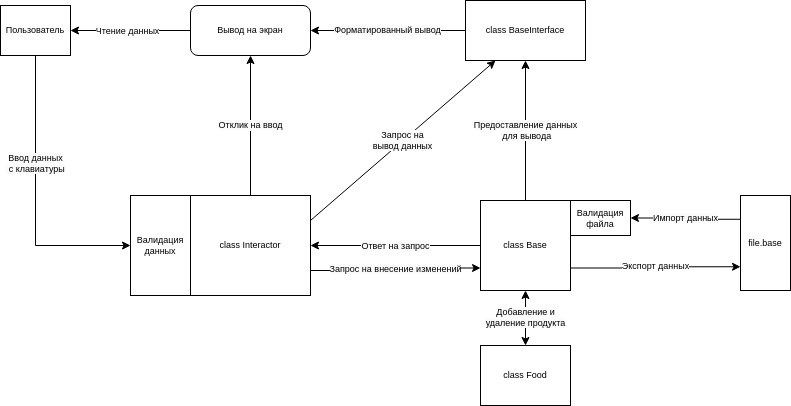

The diagram above was exported from draw.io. Its source (the exported page's mxGraphModel, read from the mxfile embedded in the PNG):
<mxGraphModel dx="1434" dy="843" grid="1" gridSize="10" guides="1" tooltips="1" connect="1" arrows="1" fold="1" page="1" pageScale="1" pageWidth="827" pageHeight="1169" math="0" shadow="0">
  <root>
    <mxCell id="0" />
    <mxCell id="1" parent="0" />
    <mxCell id="WkI2krEJZRLV9ps7-cFE-26" value="&lt;span style=&quot;color: rgb(0, 0, 0); font-family: Helvetica; font-size: 9px; font-style: normal; font-variant-ligatures: normal; font-variant-caps: normal; font-weight: 400; letter-spacing: normal; orphans: 2; text-align: center; text-indent: 0px; text-transform: none; widows: 2; word-spacing: 0px; -webkit-text-stroke-width: 0px; background-color: rgb(251, 251, 251); text-decoration-thickness: initial; text-decoration-style: initial; text-decoration-color: initial; float: none; display: inline !important;&quot;&gt;Ввод данных&lt;br&gt;&amp;nbsp;с клавиатуры&lt;/span&gt;" style="edgeStyle=orthogonalEdgeStyle;rounded=0;orthogonalLoop=1;jettySize=auto;html=1;entryX=0;entryY=0.5;entryDx=0;entryDy=0;fontSize=9;spacing=2;exitX=0.5;exitY=1;exitDx=0;exitDy=0;" parent="1" source="WkI2krEJZRLV9ps7-cFE-1" target="WkI2krEJZRLV9ps7-cFE-25" edge="1">
      <mxGeometry x="-0.2453" relative="1" as="geometry">
        <mxPoint as="offset" />
      </mxGeometry>
    </mxCell>
    <mxCell id="WkI2krEJZRLV9ps7-cFE-1" value="Пользователь" style="rounded=0;whiteSpace=wrap;html=1;fontSize=9;spacing=2;" parent="1" vertex="1">
      <mxGeometry x="10" y="20" width="70" height="50" as="geometry" />
    </mxCell>
    <mxCell id="WkI2krEJZRLV9ps7-cFE-9" value="&lt;span style=&quot;color: rgb(0, 0, 0); font-family: Helvetica; font-size: 9px; font-style: normal; font-variant-ligatures: normal; font-variant-caps: normal; font-weight: 400; letter-spacing: normal; orphans: 2; text-align: center; text-indent: 0px; text-transform: none; widows: 2; word-spacing: 0px; -webkit-text-stroke-width: 0px; background-color: rgb(251, 251, 251); text-decoration-thickness: initial; text-decoration-style: initial; text-decoration-color: initial; float: none; display: inline !important;&quot;&gt;Отклик на ввод&lt;/span&gt;" style="edgeStyle=orthogonalEdgeStyle;rounded=0;orthogonalLoop=1;jettySize=auto;html=1;entryX=0.5;entryY=1;entryDx=0;entryDy=0;fontSize=9;spacing=2;" parent="1" source="WkI2krEJZRLV9ps7-cFE-2" target="WkI2krEJZRLV9ps7-cFE-8" edge="1">
      <mxGeometry relative="1" as="geometry" />
    </mxCell>
    <mxCell id="WkI2krEJZRLV9ps7-cFE-11" value="&lt;span style=&quot;color: rgb(0, 0, 0); font-family: Helvetica; font-size: 9px; font-style: normal; font-variant-ligatures: normal; font-variant-caps: normal; font-weight: 400; letter-spacing: normal; orphans: 2; text-align: center; text-indent: 0px; text-transform: none; widows: 2; word-spacing: 0px; -webkit-text-stroke-width: 0px; background-color: rgb(251, 251, 251); text-decoration-thickness: initial; text-decoration-style: initial; text-decoration-color: initial; float: none; display: inline !important;&quot;&gt;Запрос на внесение изменений&lt;/span&gt;" style="edgeStyle=orthogonalEdgeStyle;rounded=0;orthogonalLoop=1;jettySize=auto;html=1;entryX=0;entryY=0.75;entryDx=0;entryDy=0;exitX=1;exitY=0.75;exitDx=0;exitDy=0;fontSize=9;spacing=2;" parent="1" source="WkI2krEJZRLV9ps7-cFE-2" target="WkI2krEJZRLV9ps7-cFE-3" edge="1">
      <mxGeometry relative="1" as="geometry" />
    </mxCell>
    <mxCell id="WkI2krEJZRLV9ps7-cFE-2" value="class Interactor" style="rounded=0;whiteSpace=wrap;html=1;fontSize=9;spacing=2;" parent="1" vertex="1">
      <mxGeometry x="200" y="210" width="120" height="100" as="geometry" />
    </mxCell>
    <mxCell id="WkI2krEJZRLV9ps7-cFE-16" value="&lt;span style=&quot;color: rgb(0, 0, 0); font-family: Helvetica; font-size: 9px; font-style: normal; font-variant-ligatures: normal; font-variant-caps: normal; font-weight: 400; letter-spacing: normal; orphans: 2; text-align: center; text-indent: 0px; text-transform: none; widows: 2; word-spacing: 0px; -webkit-text-stroke-width: 0px; background-color: rgb(251, 251, 251); text-decoration-thickness: initial; text-decoration-style: initial; text-decoration-color: initial; float: none; display: inline !important;&quot;&gt;Предоставление данных&lt;br&gt;&amp;nbsp;для вывода&lt;/span&gt;" style="edgeStyle=orthogonalEdgeStyle;rounded=0;orthogonalLoop=1;jettySize=auto;html=1;entryX=0.5;entryY=1;entryDx=0;entryDy=0;fontSize=9;spacing=2;exitX=0.5;exitY=0;exitDx=0;exitDy=0;" parent="1" source="WkI2krEJZRLV9ps7-cFE-3" target="WkI2krEJZRLV9ps7-cFE-4" edge="1">
      <mxGeometry relative="1" as="geometry" />
    </mxCell>
    <mxCell id="WkI2krEJZRLV9ps7-cFE-27" value="Экспорт данных" style="edgeStyle=orthogonalEdgeStyle;rounded=0;orthogonalLoop=1;jettySize=auto;html=1;entryX=0;entryY=0.75;entryDx=0;entryDy=0;exitX=1;exitY=0.75;exitDx=0;exitDy=0;fontSize=9;spacing=2;" parent="1" source="WkI2krEJZRLV9ps7-cFE-3" target="WkI2krEJZRLV9ps7-cFE-28" edge="1">
      <mxGeometry relative="1" as="geometry">
        <mxPoint x="659.9999999999998" y="180.0000000000001" as="targetPoint" />
      </mxGeometry>
    </mxCell>
    <mxCell id="RL0Ucni_bCP-L3mfGRZj-1" value="&lt;span style=&quot;color: rgb(0, 0, 0); font-family: Helvetica; font-size: 9px; font-style: normal; font-variant-ligatures: normal; font-variant-caps: normal; font-weight: 400; letter-spacing: normal; orphans: 2; text-align: center; text-indent: 0px; text-transform: none; widows: 2; word-spacing: 0px; -webkit-text-stroke-width: 0px; background-color: rgb(251, 251, 251); text-decoration-thickness: initial; text-decoration-style: initial; text-decoration-color: initial; float: none; display: inline !important;&quot;&gt;Ответ на запрос&lt;/span&gt;" style="edgeStyle=orthogonalEdgeStyle;rounded=0;orthogonalLoop=1;jettySize=auto;html=1;entryX=1;entryY=0.5;entryDx=0;entryDy=0;spacing=2;" parent="1" source="WkI2krEJZRLV9ps7-cFE-3" target="WkI2krEJZRLV9ps7-cFE-2" edge="1">
      <mxGeometry relative="1" as="geometry" />
    </mxCell>
    <mxCell id="WkI2krEJZRLV9ps7-cFE-3" value="class Base" style="rounded=0;whiteSpace=wrap;html=1;fontSize=9;spacing=2;" parent="1" vertex="1">
      <mxGeometry x="490" y="215" width="90" height="90" as="geometry" />
    </mxCell>
    <mxCell id="WkI2krEJZRLV9ps7-cFE-10" value="&lt;span style=&quot;color: rgb(0, 0, 0); font-family: Helvetica; font-size: 9px; font-style: normal; font-variant-ligatures: normal; font-variant-caps: normal; font-weight: 400; letter-spacing: normal; orphans: 2; text-align: center; text-indent: 0px; text-transform: none; widows: 2; word-spacing: 0px; -webkit-text-stroke-width: 0px; background-color: rgb(251, 251, 251); text-decoration-thickness: initial; text-decoration-style: initial; text-decoration-color: initial; float: none; display: inline !important;&quot;&gt;Форматированный вывод&lt;/span&gt;" style="edgeStyle=orthogonalEdgeStyle;rounded=0;orthogonalLoop=1;jettySize=auto;html=1;entryX=1;entryY=0.5;entryDx=0;entryDy=0;fontSize=9;spacing=2;" parent="1" source="WkI2krEJZRLV9ps7-cFE-4" target="WkI2krEJZRLV9ps7-cFE-8" edge="1">
      <mxGeometry relative="1" as="geometry" />
    </mxCell>
    <mxCell id="WkI2krEJZRLV9ps7-cFE-4" value="class BaseInterface" style="rounded=0;whiteSpace=wrap;html=1;fontSize=9;spacing=2;" parent="1" vertex="1">
      <mxGeometry x="475" y="15" width="120" height="60" as="geometry" />
    </mxCell>
    <mxCell id="WkI2krEJZRLV9ps7-cFE-5" value="class Food" style="rounded=0;whiteSpace=wrap;html=1;fontSize=9;spacing=2;" parent="1" vertex="1">
      <mxGeometry x="490" y="360" width="90" height="60" as="geometry" />
    </mxCell>
    <mxCell id="WkI2krEJZRLV9ps7-cFE-17" style="edgeStyle=orthogonalEdgeStyle;rounded=0;orthogonalLoop=1;jettySize=auto;html=1;entryX=1;entryY=0.5;entryDx=0;entryDy=0;fontSize=9;spacing=2;" parent="1" source="WkI2krEJZRLV9ps7-cFE-8" target="WkI2krEJZRLV9ps7-cFE-1" edge="1">
      <mxGeometry relative="1" as="geometry" />
    </mxCell>
    <mxCell id="RL0Ucni_bCP-L3mfGRZj-6" value="Чтение данных" style="edgeLabel;html=1;align=center;verticalAlign=middle;resizable=0;points=[];fontSize=9;" parent="WkI2krEJZRLV9ps7-cFE-17" vertex="1" connectable="0">
      <mxGeometry x="0.2036" relative="1" as="geometry">
        <mxPoint x="8" as="offset" />
      </mxGeometry>
    </mxCell>
    <mxCell id="WkI2krEJZRLV9ps7-cFE-8" value="Вывод на экран" style="rounded=1;whiteSpace=wrap;html=1;fontSize=9;spacing=2;" parent="1" vertex="1">
      <mxGeometry x="200" y="20" width="120" height="50" as="geometry" />
    </mxCell>
    <mxCell id="WkI2krEJZRLV9ps7-cFE-25" value="Валидация данных" style="rounded=0;whiteSpace=wrap;html=1;fontSize=9;spacing=2;" parent="1" vertex="1">
      <mxGeometry x="140" y="210" width="60" height="100" as="geometry" />
    </mxCell>
    <mxCell id="WkI2krEJZRLV9ps7-cFE-29" value="&lt;span style=&quot;color: rgb(0, 0, 0); font-family: Helvetica; font-size: 9px; font-style: normal; font-variant-ligatures: normal; font-variant-caps: normal; font-weight: 400; letter-spacing: normal; orphans: 2; text-align: center; text-indent: 0px; text-transform: none; widows: 2; word-spacing: 0px; -webkit-text-stroke-width: 0px; background-color: rgb(251, 251, 251); text-decoration-thickness: initial; text-decoration-style: initial; text-decoration-color: initial; float: none; display: inline !important;&quot;&gt;Импорт данных&lt;/span&gt;" style="edgeStyle=orthogonalEdgeStyle;rounded=0;orthogonalLoop=1;jettySize=auto;html=1;exitX=0;exitY=0.25;exitDx=0;exitDy=0;fontSize=9;spacing=2;entryX=1;entryY=0.5;entryDx=0;entryDy=0;" parent="1" source="WkI2krEJZRLV9ps7-cFE-28" target="RL0Ucni_bCP-L3mfGRZj-3" edge="1">
      <mxGeometry relative="1" as="geometry">
        <mxPoint x="620" y="165" as="targetPoint" />
      </mxGeometry>
    </mxCell>
    <mxCell id="WkI2krEJZRLV9ps7-cFE-28" value="file.base" style="rounded=0;whiteSpace=wrap;html=1;fontSize=9;spacing=2;" parent="1" vertex="1">
      <mxGeometry x="750" y="210" width="50" height="95" as="geometry" />
    </mxCell>
    <mxCell id="RL0Ucni_bCP-L3mfGRZj-3" value="Валидация&lt;br&gt;файла" style="rounded=0;whiteSpace=wrap;html=1;fontSize=9;" parent="1" vertex="1">
      <mxGeometry x="580" y="215" width="60" height="35" as="geometry" />
    </mxCell>
    <mxCell id="RL0Ucni_bCP-L3mfGRZj-4" value="&lt;span style=&quot;color: rgb(0, 0, 0); font-family: Helvetica; font-size: 9px; font-style: normal; font-variant-ligatures: normal; font-variant-caps: normal; font-weight: 400; letter-spacing: normal; orphans: 2; text-align: center; text-indent: 0px; text-transform: none; widows: 2; word-spacing: 0px; -webkit-text-stroke-width: 0px; background-color: rgb(251, 251, 251); text-decoration-thickness: initial; text-decoration-style: initial; text-decoration-color: initial; float: none; display: inline !important;&quot;&gt;Добавление и &lt;br&gt;удаление продукта&lt;/span&gt;" style="endArrow=classic;startArrow=classic;html=1;rounded=0;fontSize=9;entryX=0.5;entryY=1;entryDx=0;entryDy=0;exitX=0.5;exitY=0;exitDx=0;exitDy=0;spacingLeft=0;spacingRight=0;" parent="1" source="WkI2krEJZRLV9ps7-cFE-5" target="WkI2krEJZRLV9ps7-cFE-3" edge="1">
      <mxGeometry width="50" height="50" relative="1" as="geometry">
        <mxPoint x="450" y="250" as="sourcePoint" />
        <mxPoint x="500" y="200" as="targetPoint" />
      </mxGeometry>
    </mxCell>
    <mxCell id="RL0Ucni_bCP-L3mfGRZj-5" value="&lt;span style=&quot;color: rgb(0, 0, 0); font-family: Helvetica; font-size: 9px; font-style: normal; font-variant-ligatures: normal; font-variant-caps: normal; font-weight: 400; letter-spacing: normal; orphans: 2; text-align: center; text-indent: 0px; text-transform: none; widows: 2; word-spacing: 0px; -webkit-text-stroke-width: 0px; background-color: rgb(251, 251, 251); text-decoration-thickness: initial; text-decoration-style: initial; text-decoration-color: initial; float: none; display: inline !important;&quot;&gt;Запрос на&lt;/span&gt;&lt;br style=&quot;border-color: var(--border-color); color: rgb(0, 0, 0); font-family: Helvetica; font-size: 9px; font-style: normal; font-variant-ligatures: normal; font-variant-caps: normal; font-weight: 400; letter-spacing: normal; orphans: 2; text-align: center; text-indent: 0px; text-transform: none; widows: 2; word-spacing: 0px; -webkit-text-stroke-width: 0px; text-decoration-thickness: initial; text-decoration-style: initial; text-decoration-color: initial;&quot;&gt;&lt;span style=&quot;color: rgb(0, 0, 0); font-family: Helvetica; font-size: 9px; font-style: normal; font-variant-ligatures: normal; font-variant-caps: normal; font-weight: 400; letter-spacing: normal; orphans: 2; text-align: center; text-indent: 0px; text-transform: none; widows: 2; word-spacing: 0px; -webkit-text-stroke-width: 0px; background-color: rgb(251, 251, 251); text-decoration-thickness: initial; text-decoration-style: initial; text-decoration-color: initial; float: none; display: inline !important;&quot;&gt;вывод данных&lt;/span&gt;" style="endArrow=classic;html=1;rounded=0;fontSize=9;exitX=1;exitY=0.25;exitDx=0;exitDy=0;entryX=0.25;entryY=1;entryDx=0;entryDy=0;" parent="1" source="WkI2krEJZRLV9ps7-cFE-2" target="WkI2krEJZRLV9ps7-cFE-4" edge="1">
      <mxGeometry width="50" height="50" relative="1" as="geometry">
        <mxPoint x="450" y="240" as="sourcePoint" />
        <mxPoint x="500" y="190" as="targetPoint" />
      </mxGeometry>
    </mxCell>
  </root>
</mxGraphModel>